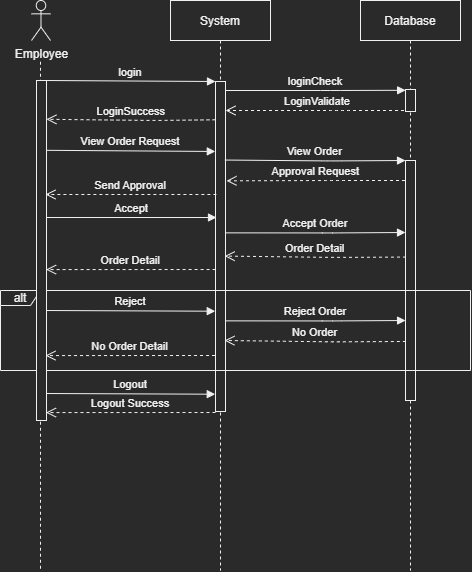

The diagram above was exported from draw.io. Its source (the exported page's mxGraphModel, read from the mxfile embedded in the PNG):
<mxGraphModel dx="922" dy="408" grid="1" gridSize="10" guides="1" tooltips="1" connect="1" arrows="1" fold="1" page="1" pageScale="1" pageWidth="850" pageHeight="1100" math="0" shadow="0">
  <root>
    <mxCell id="0" />
    <mxCell id="1" parent="0" />
    <mxCell id="33KudGVe25IZFCP47FTJ-1" value="" style="endArrow=none;dashed=1;html=1;rounded=0;" edge="1" parent="1">
      <mxGeometry width="50" height="50" relative="1" as="geometry">
        <mxPoint x="170" y="648.2352941176471" as="sourcePoint" />
        <mxPoint x="170" y="140" as="targetPoint" />
      </mxGeometry>
    </mxCell>
    <mxCell id="33KudGVe25IZFCP47FTJ-2" value="System" style="shape=umlLifeline;perimeter=lifelinePerimeter;container=1;collapsible=0;recursiveResize=0;rounded=0;shadow=0;strokeWidth=1;" vertex="1" parent="1">
      <mxGeometry x="300" y="80" width="100" height="570" as="geometry" />
    </mxCell>
    <mxCell id="33KudGVe25IZFCP47FTJ-3" value="" style="points=[];perimeter=orthogonalPerimeter;rounded=0;shadow=0;strokeWidth=1;" vertex="1" parent="33KudGVe25IZFCP47FTJ-2">
      <mxGeometry x="45" y="81" width="10" height="330" as="geometry" />
    </mxCell>
    <mxCell id="33KudGVe25IZFCP47FTJ-4" value="Reject" style="verticalAlign=bottom;endArrow=block;entryX=-0.026;entryY=0.172;shadow=0;strokeWidth=1;entryDx=0;entryDy=0;entryPerimeter=0;" edge="1" parent="33KudGVe25IZFCP47FTJ-2">
      <mxGeometry relative="1" as="geometry">
        <mxPoint x="-125" y="310.00000000000017" as="sourcePoint" />
        <mxPoint x="44.74000000000001" y="310.71" as="targetPoint" />
      </mxGeometry>
    </mxCell>
    <mxCell id="33KudGVe25IZFCP47FTJ-6" value="Logout Success" style="verticalAlign=bottom;endArrow=open;dashed=1;endSize=8;exitX=0.01;exitY=0.461;shadow=0;strokeWidth=1;exitDx=0;exitDy=0;exitPerimeter=0;entryX=1.057;entryY=0.474;entryDx=0;entryDy=0;entryPerimeter=0;" edge="1" parent="33KudGVe25IZFCP47FTJ-2">
      <mxGeometry relative="1" as="geometry">
        <mxPoint x="-124.53" y="412.06999999999994" as="targetPoint" />
        <mxPoint x="45" y="412" as="sourcePoint" />
      </mxGeometry>
    </mxCell>
    <mxCell id="33KudGVe25IZFCP47FTJ-7" value="Send Approval" style="verticalAlign=bottom;endArrow=open;dashed=1;endSize=8;exitX=0.089;exitY=0.744;shadow=0;strokeWidth=1;exitDx=0;exitDy=0;exitPerimeter=0;" edge="1" parent="1">
      <mxGeometry relative="1" as="geometry">
        <mxPoint x="175" y="274" as="targetPoint" />
        <mxPoint x="345.8900000000001" y="274" as="sourcePoint" />
      </mxGeometry>
    </mxCell>
    <mxCell id="33KudGVe25IZFCP47FTJ-8" value="login" style="verticalAlign=bottom;endArrow=block;entryX=0;entryY=0;shadow=0;strokeWidth=1;" edge="1" parent="1" target="33KudGVe25IZFCP47FTJ-3">
      <mxGeometry relative="1" as="geometry">
        <mxPoint x="175" y="160.0000000000008" as="sourcePoint" />
      </mxGeometry>
    </mxCell>
    <mxCell id="33KudGVe25IZFCP47FTJ-9" value="loginCheck" style="verticalAlign=bottom;endArrow=block;shadow=0;strokeWidth=1;entryX=0.013;entryY=0.036;entryDx=0;entryDy=0;entryPerimeter=0;" edge="1" parent="1" source="33KudGVe25IZFCP47FTJ-3" target="33KudGVe25IZFCP47FTJ-12">
      <mxGeometry relative="1" as="geometry">
        <mxPoint x="240" y="200" as="sourcePoint" />
        <mxPoint x="534.4" y="168.76999999999998" as="targetPoint" />
        <Array as="points">
          <mxPoint x="460" y="170" />
        </Array>
      </mxGeometry>
    </mxCell>
    <mxCell id="33KudGVe25IZFCP47FTJ-10" value="LoginValidate" style="verticalAlign=bottom;endArrow=open;dashed=1;endSize=8;shadow=0;strokeWidth=1;" edge="1" parent="1" source="33KudGVe25IZFCP47FTJ-11" target="33KudGVe25IZFCP47FTJ-3">
      <mxGeometry relative="1" as="geometry">
        <mxPoint x="240" y="257" as="targetPoint" />
        <mxPoint x="460" y="276" as="sourcePoint" />
        <Array as="points">
          <mxPoint x="470" y="190" />
        </Array>
      </mxGeometry>
    </mxCell>
    <mxCell id="33KudGVe25IZFCP47FTJ-11" value="Database" style="shape=umlLifeline;perimeter=lifelinePerimeter;container=1;collapsible=0;recursiveResize=0;rounded=0;shadow=0;strokeWidth=1;size=40;" vertex="1" parent="1">
      <mxGeometry x="490" y="80" width="100" height="570" as="geometry" />
    </mxCell>
    <mxCell id="33KudGVe25IZFCP47FTJ-12" value="" style="points=[];perimeter=orthogonalPerimeter;rounded=0;shadow=0;strokeWidth=1;" vertex="1" parent="33KudGVe25IZFCP47FTJ-11">
      <mxGeometry x="45" y="89" width="10" height="22" as="geometry" />
    </mxCell>
    <mxCell id="33KudGVe25IZFCP47FTJ-13" value="" style="points=[];perimeter=orthogonalPerimeter;rounded=0;shadow=0;strokeWidth=1;" vertex="1" parent="33KudGVe25IZFCP47FTJ-11">
      <mxGeometry x="45" y="160" width="10" height="240" as="geometry" />
    </mxCell>
    <mxCell id="33KudGVe25IZFCP47FTJ-28" value="alt" style="shape=umlFrame;whiteSpace=wrap;html=1;width=40;height=15;" vertex="1" parent="33KudGVe25IZFCP47FTJ-11">
      <mxGeometry x="-360" y="290" width="470" height="80" as="geometry" />
    </mxCell>
    <mxCell id="33KudGVe25IZFCP47FTJ-14" value="LoginSuccess" style="verticalAlign=bottom;endArrow=open;dashed=1;endSize=8;shadow=0;strokeWidth=1;entryX=1.092;entryY=0.119;entryDx=0;entryDy=0;entryPerimeter=0;exitX=0;exitY=0.116;exitDx=0;exitDy=0;exitPerimeter=0;" edge="1" parent="1" source="33KudGVe25IZFCP47FTJ-3">
      <mxGeometry relative="1" as="geometry">
        <mxPoint x="175.92000000000007" y="198.78999999999996" as="targetPoint" />
        <mxPoint x="340" y="199" as="sourcePoint" />
        <Array as="points">
          <mxPoint x="285" y="200" />
        </Array>
      </mxGeometry>
    </mxCell>
    <mxCell id="33KudGVe25IZFCP47FTJ-15" value="View Order Request" style="verticalAlign=bottom;endArrow=block;shadow=0;strokeWidth=1;entryX=-0.02;entryY=0.212;entryDx=0;entryDy=0;entryPerimeter=0;" edge="1" parent="1" target="33KudGVe25IZFCP47FTJ-3">
      <mxGeometry relative="1" as="geometry">
        <mxPoint x="175" y="229.81000000000006" as="sourcePoint" />
        <mxPoint x="340" y="230" as="targetPoint" />
      </mxGeometry>
    </mxCell>
    <mxCell id="33KudGVe25IZFCP47FTJ-16" value="View Order" style="verticalAlign=bottom;endArrow=block;shadow=0;strokeWidth=1;entryX=-0.06;entryY=-0.003;entryDx=0;entryDy=0;entryPerimeter=0;exitX=0.94;exitY=0.238;exitDx=0;exitDy=0;exitPerimeter=0;" edge="1" parent="1" source="33KudGVe25IZFCP47FTJ-3">
      <mxGeometry relative="1" as="geometry">
        <mxPoint x="360" y="240" as="sourcePoint" />
        <mxPoint x="535" y="240" as="targetPoint" />
        <Array as="points">
          <mxPoint x="460.6" y="240.45" />
        </Array>
      </mxGeometry>
    </mxCell>
    <mxCell id="33KudGVe25IZFCP47FTJ-17" value="Approval Request" style="verticalAlign=bottom;endArrow=open;dashed=1;endSize=8;shadow=0;strokeWidth=1;entryX=1.1;entryY=0.301;entryDx=0;entryDy=0;entryPerimeter=0;" edge="1" parent="1" target="33KudGVe25IZFCP47FTJ-3">
      <mxGeometry relative="1" as="geometry">
        <mxPoint x="360" y="260" as="targetPoint" />
        <mxPoint x="534.5" y="260" as="sourcePoint" />
        <Array as="points">
          <mxPoint x="465" y="260" />
        </Array>
      </mxGeometry>
    </mxCell>
    <mxCell id="33KudGVe25IZFCP47FTJ-19" value="Accept" style="verticalAlign=bottom;endArrow=block;entryX=0;entryY=0;shadow=0;strokeWidth=1;" edge="1" parent="1">
      <mxGeometry relative="1" as="geometry">
        <mxPoint x="176" y="297.0000000000001" as="sourcePoint" />
        <mxPoint x="346" y="297.0000000000001" as="targetPoint" />
      </mxGeometry>
    </mxCell>
    <mxCell id="33KudGVe25IZFCP47FTJ-20" value="Order Detail" style="verticalAlign=bottom;endArrow=open;dashed=1;endSize=8;shadow=0;strokeWidth=1;entryX=0.915;entryY=0.438;entryDx=0;entryDy=0;entryPerimeter=0;exitX=0.049;exitY=0.416;exitDx=0;exitDy=0;exitPerimeter=0;" edge="1" parent="1">
      <mxGeometry relative="1" as="geometry">
        <mxPoint x="354.1500000000003" y="335.5799999999999" as="targetPoint" />
        <mxPoint x="535.4899999999998" y="336.55999999999995" as="sourcePoint" />
        <Array as="points">
          <mxPoint x="463.21" y="336.92" />
        </Array>
      </mxGeometry>
    </mxCell>
    <mxCell id="33KudGVe25IZFCP47FTJ-21" value="Order Detail" style="verticalAlign=bottom;endArrow=open;dashed=1;endSize=8;exitX=0.01;exitY=0.461;shadow=0;strokeWidth=1;exitDx=0;exitDy=0;exitPerimeter=0;entryX=1.057;entryY=0.474;entryDx=0;entryDy=0;entryPerimeter=0;" edge="1" parent="1">
      <mxGeometry relative="1" as="geometry">
        <mxPoint x="175.56999999999994" y="349.0799999999999" as="targetPoint" />
        <mxPoint x="345.0999999999997" y="349.0099999999999" as="sourcePoint" />
      </mxGeometry>
    </mxCell>
    <mxCell id="33KudGVe25IZFCP47FTJ-22" value="Accept Order" style="verticalAlign=bottom;endArrow=block;shadow=0;strokeWidth=1;entryX=-0.06;entryY=-0.003;entryDx=0;entryDy=0;entryPerimeter=0;exitX=0.993;exitY=0.196;exitDx=0;exitDy=0;exitPerimeter=0;" edge="1" parent="1">
      <mxGeometry relative="1" as="geometry">
        <mxPoint x="354.93000000000006" y="312.36" as="sourcePoint" />
        <mxPoint x="535" y="312" as="targetPoint" />
        <Array as="points">
          <mxPoint x="460.6" y="312.45" />
        </Array>
      </mxGeometry>
    </mxCell>
    <mxCell id="33KudGVe25IZFCP47FTJ-24" value="Reject Order" style="verticalAlign=bottom;endArrow=block;shadow=0;strokeWidth=1;entryX=-0.06;entryY=-0.003;entryDx=0;entryDy=0;entryPerimeter=0;exitX=0.993;exitY=0.196;exitDx=0;exitDy=0;exitPerimeter=0;" edge="1" parent="1">
      <mxGeometry relative="1" as="geometry">
        <mxPoint x="355" y="400.3600000000001" as="sourcePoint" />
        <mxPoint x="535.0700000000004" y="400" as="targetPoint" />
        <Array as="points">
          <mxPoint x="460.67" y="400.45" />
        </Array>
      </mxGeometry>
    </mxCell>
    <mxCell id="33KudGVe25IZFCP47FTJ-25" value="No Order" style="verticalAlign=bottom;endArrow=open;dashed=1;endSize=8;shadow=0;strokeWidth=1;entryX=0.915;entryY=0.438;entryDx=0;entryDy=0;entryPerimeter=0;exitX=0.049;exitY=0.416;exitDx=0;exitDy=0;exitPerimeter=0;" edge="1" parent="1">
      <mxGeometry relative="1" as="geometry">
        <mxPoint x="354" y="420" as="targetPoint" />
        <mxPoint x="535.3399999999995" y="420.98" as="sourcePoint" />
        <Array as="points">
          <mxPoint x="463.06" y="421.34000000000003" />
        </Array>
      </mxGeometry>
    </mxCell>
    <mxCell id="33KudGVe25IZFCP47FTJ-26" value="No Order Detail" style="verticalAlign=bottom;endArrow=open;dashed=1;endSize=8;exitX=0.01;exitY=0.461;shadow=0;strokeWidth=1;exitDx=0;exitDy=0;exitPerimeter=0;entryX=1.057;entryY=0.474;entryDx=0;entryDy=0;entryPerimeter=0;" edge="1" parent="1">
      <mxGeometry relative="1" as="geometry">
        <mxPoint x="175" y="435.06999999999994" as="targetPoint" />
        <mxPoint x="344.53" y="435" as="sourcePoint" />
      </mxGeometry>
    </mxCell>
    <mxCell id="33KudGVe25IZFCP47FTJ-29" value="Logout" style="verticalAlign=bottom;endArrow=block;entryX=-0.026;entryY=0.172;shadow=0;strokeWidth=1;entryDx=0;entryDy=0;entryPerimeter=0;" edge="1" parent="1">
      <mxGeometry relative="1" as="geometry">
        <mxPoint x="175" y="473.0000000000002" as="sourcePoint" />
        <mxPoint x="344.74" y="473.71000000000004" as="targetPoint" />
      </mxGeometry>
    </mxCell>
    <mxCell id="33KudGVe25IZFCP47FTJ-30" value="Employee" style="shape=umlActor;verticalLabelPosition=bottom;verticalAlign=top;html=1;" vertex="1" parent="1">
      <mxGeometry x="161" y="80" width="19" height="40" as="geometry" />
    </mxCell>
    <mxCell id="33KudGVe25IZFCP47FTJ-31" value="" style="points=[];perimeter=orthogonalPerimeter;rounded=0;shadow=0;strokeWidth=1;" vertex="1" parent="1">
      <mxGeometry x="166" y="160" width="10" height="340" as="geometry" />
    </mxCell>
  </root>
</mxGraphModel>